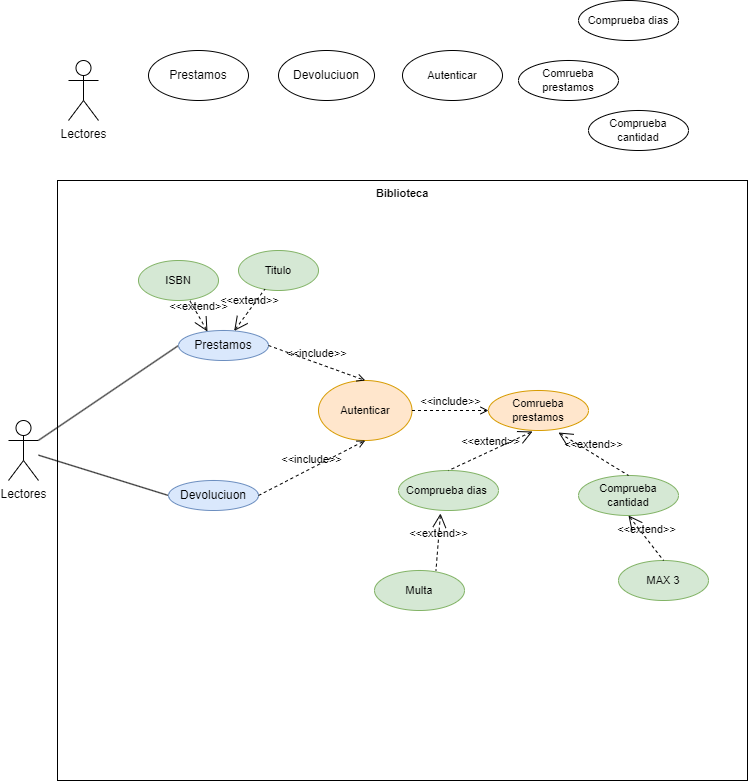

The diagram above was exported from draw.io. Its source (the exported page's mxGraphModel, read from the mxfile embedded in the PNG):
<mxGraphModel dx="1434" dy="790" grid="1" gridSize="10" guides="1" tooltips="1" connect="1" arrows="1" fold="1" page="1" pageScale="1" pageWidth="827" pageHeight="1169" background="#ffffff" math="0" shadow="0">
  <root>
    <mxCell id="0" />
    <mxCell id="1" parent="0" />
    <mxCell id="C-l_crzwKNenkCR3GXnW-48" value="Biblioteca" style="shape=rect;html=1;verticalAlign=top;fontStyle=1;whiteSpace=wrap;align=center;fontFamily=Helvetica;fontSize=11;fontColor=default;fillColor=none;" vertex="1" parent="1">
      <mxGeometry x="69" y="230" width="690" height="600" as="geometry" />
    </mxCell>
    <mxCell id="C-l_crzwKNenkCR3GXnW-12" style="rounded=0;orthogonalLoop=1;jettySize=auto;html=1;endArrow=none;endFill=0;entryX=0;entryY=0.5;entryDx=0;entryDy=0;" edge="1" parent="1" source="C-l_crzwKNenkCR3GXnW-1" target="C-l_crzwKNenkCR3GXnW-9">
      <mxGeometry relative="1" as="geometry" />
    </mxCell>
    <mxCell id="C-l_crzwKNenkCR3GXnW-13" style="rounded=0;orthogonalLoop=1;jettySize=auto;html=1;entryX=0;entryY=0.5;entryDx=0;entryDy=0;endArrow=none;endFill=0;" edge="1" parent="1" source="C-l_crzwKNenkCR3GXnW-1" target="C-l_crzwKNenkCR3GXnW-8">
      <mxGeometry relative="1" as="geometry" />
    </mxCell>
    <mxCell id="C-l_crzwKNenkCR3GXnW-1" value="Lectores" style="shape=umlActor;html=1;verticalLabelPosition=bottom;verticalAlign=top;align=center;" vertex="1" parent="1">
      <mxGeometry x="20" y="470" width="30" height="60" as="geometry" />
    </mxCell>
    <mxCell id="C-l_crzwKNenkCR3GXnW-5" value="Prestamos" style="ellipse;whiteSpace=wrap;html=1;" vertex="1" parent="1">
      <mxGeometry x="160" y="100" width="100" height="50" as="geometry" />
    </mxCell>
    <mxCell id="C-l_crzwKNenkCR3GXnW-6" value="Devoluciuon" style="ellipse;whiteSpace=wrap;html=1;" vertex="1" parent="1">
      <mxGeometry x="290" y="100" width="96" height="50" as="geometry" />
    </mxCell>
    <mxCell id="C-l_crzwKNenkCR3GXnW-8" value="Devoluciuon" style="ellipse;whiteSpace=wrap;html=1;fillColor=#dae8fc;strokeColor=#6c8ebf;" vertex="1" parent="1">
      <mxGeometry x="180" y="530" width="90" height="30" as="geometry" />
    </mxCell>
    <mxCell id="C-l_crzwKNenkCR3GXnW-9" value="Prestamos" style="ellipse;whiteSpace=wrap;html=1;fillColor=#dae8fc;strokeColor=#6c8ebf;" vertex="1" parent="1">
      <mxGeometry x="190" y="380" width="90" height="30" as="geometry" />
    </mxCell>
    <mxCell id="C-l_crzwKNenkCR3GXnW-11" value="Lectores" style="shape=umlActor;html=1;verticalLabelPosition=bottom;verticalAlign=top;align=center;" vertex="1" parent="1">
      <mxGeometry x="80" y="110" width="30" height="60" as="geometry" />
    </mxCell>
    <mxCell id="C-l_crzwKNenkCR3GXnW-15" value="Autenticar" style="ellipse;whiteSpace=wrap;html=1;fontFamily=Helvetica;fontSize=11;fontColor=default;" vertex="1" parent="1">
      <mxGeometry x="414" y="100" width="100" height="50" as="geometry" />
    </mxCell>
    <mxCell id="C-l_crzwKNenkCR3GXnW-18" value="Autenticar" style="ellipse;whiteSpace=wrap;html=1;fontFamily=Helvetica;fontSize=11;fillColor=#ffe6cc;strokeColor=#d79b00;" vertex="1" parent="1">
      <mxGeometry x="330" y="430" width="93.5" height="60" as="geometry" />
    </mxCell>
    <mxCell id="C-l_crzwKNenkCR3GXnW-19" value="ISBN" style="ellipse;whiteSpace=wrap;html=1;fontFamily=Helvetica;fontSize=11;fillColor=#d5e8d4;strokeColor=#82b366;" vertex="1" parent="1">
      <mxGeometry x="150" y="310" width="80" height="40" as="geometry" />
    </mxCell>
    <mxCell id="C-l_crzwKNenkCR3GXnW-20" value="Titulo" style="ellipse;whiteSpace=wrap;html=1;fontFamily=Helvetica;fontSize=11;fillColor=#d5e8d4;strokeColor=#82b366;" vertex="1" parent="1">
      <mxGeometry x="250" y="300" width="80" height="40" as="geometry" />
    </mxCell>
    <mxCell id="C-l_crzwKNenkCR3GXnW-23" value="&amp;lt;&amp;lt;include&amp;gt;&amp;gt;" style="edgeStyle=none;html=1;endArrow=open;verticalAlign=bottom;dashed=1;labelBackgroundColor=none;rounded=0;strokeColor=default;align=center;fontFamily=Helvetica;fontSize=11;fontColor=default;shape=connector;exitX=1;exitY=0.5;exitDx=0;exitDy=0;entryX=0.5;entryY=0;entryDx=0;entryDy=0;" edge="1" parent="1" source="C-l_crzwKNenkCR3GXnW-9" target="C-l_crzwKNenkCR3GXnW-18">
      <mxGeometry width="160" relative="1" as="geometry">
        <mxPoint x="380" y="360" as="sourcePoint" />
        <mxPoint x="540" y="360" as="targetPoint" />
      </mxGeometry>
    </mxCell>
    <mxCell id="C-l_crzwKNenkCR3GXnW-24" value="&amp;lt;&amp;lt;include&amp;gt;&amp;gt;" style="edgeStyle=none;html=1;endArrow=open;verticalAlign=bottom;dashed=1;labelBackgroundColor=none;rounded=0;strokeColor=default;align=center;fontFamily=Helvetica;fontSize=11;fontColor=default;shape=connector;exitX=1;exitY=0.5;exitDx=0;exitDy=0;entryX=0.5;entryY=1;entryDx=0;entryDy=0;" edge="1" parent="1" source="C-l_crzwKNenkCR3GXnW-8" target="C-l_crzwKNenkCR3GXnW-18">
      <mxGeometry width="160" relative="1" as="geometry">
        <mxPoint x="320" y="650" as="sourcePoint" />
        <mxPoint x="480" y="650" as="targetPoint" />
      </mxGeometry>
    </mxCell>
    <mxCell id="C-l_crzwKNenkCR3GXnW-25" value="&amp;lt;&amp;lt;extend&amp;gt;&amp;gt;" style="edgeStyle=none;html=1;startArrow=open;endArrow=none;startSize=12;verticalAlign=bottom;dashed=1;labelBackgroundColor=none;rounded=0;strokeColor=default;align=center;fontFamily=Helvetica;fontSize=11;fontColor=default;shape=connector;exitX=0.322;exitY=0.033;exitDx=0;exitDy=0;exitPerimeter=0;" edge="1" parent="1" source="C-l_crzwKNenkCR3GXnW-9" target="C-l_crzwKNenkCR3GXnW-19">
      <mxGeometry width="160" relative="1" as="geometry">
        <mxPoint x="220" y="420" as="sourcePoint" />
        <mxPoint x="380" y="420" as="targetPoint" />
      </mxGeometry>
    </mxCell>
    <mxCell id="C-l_crzwKNenkCR3GXnW-26" value="&amp;lt;&amp;lt;extend&amp;gt;&amp;gt;" style="edgeStyle=none;html=1;startArrow=open;endArrow=none;startSize=12;verticalAlign=bottom;dashed=1;labelBackgroundColor=none;rounded=0;strokeColor=default;align=center;fontFamily=Helvetica;fontSize=11;fontColor=default;shape=connector;" edge="1" parent="1" source="C-l_crzwKNenkCR3GXnW-9" target="C-l_crzwKNenkCR3GXnW-20">
      <mxGeometry width="160" relative="1" as="geometry">
        <mxPoint x="290" y="400" as="sourcePoint" />
        <mxPoint x="252" y="461" as="targetPoint" />
      </mxGeometry>
    </mxCell>
    <mxCell id="C-l_crzwKNenkCR3GXnW-29" value="Comrueba prestamos" style="ellipse;whiteSpace=wrap;html=1;fontFamily=Helvetica;fontSize=11;fontColor=default;" vertex="1" parent="1">
      <mxGeometry x="530" y="110" width="100" height="40" as="geometry" />
    </mxCell>
    <mxCell id="C-l_crzwKNenkCR3GXnW-30" value="Comrueba prestamos" style="ellipse;whiteSpace=wrap;html=1;fontFamily=Helvetica;fontSize=11;fillColor=#ffe6cc;strokeColor=#d79b00;" vertex="1" parent="1">
      <mxGeometry x="500" y="440" width="100" height="40" as="geometry" />
    </mxCell>
    <mxCell id="C-l_crzwKNenkCR3GXnW-31" value="&amp;lt;&amp;lt;include&amp;gt;&amp;gt;" style="edgeStyle=none;html=1;endArrow=open;verticalAlign=bottom;dashed=1;labelBackgroundColor=none;rounded=0;strokeColor=default;align=center;fontFamily=Helvetica;fontSize=11;fontColor=default;shape=connector;exitX=1;exitY=0.5;exitDx=0;exitDy=0;entryX=0;entryY=0.5;entryDx=0;entryDy=0;" edge="1" parent="1" source="C-l_crzwKNenkCR3GXnW-18" target="C-l_crzwKNenkCR3GXnW-30">
      <mxGeometry width="160" relative="1" as="geometry">
        <mxPoint x="420" y="590" as="sourcePoint" />
        <mxPoint x="580" y="590" as="targetPoint" />
      </mxGeometry>
    </mxCell>
    <mxCell id="C-l_crzwKNenkCR3GXnW-32" value="Comprueba cantidad" style="ellipse;whiteSpace=wrap;html=1;fontFamily=Helvetica;fontSize=11;fillColor=#d5e8d4;strokeColor=#82b366;" vertex="1" parent="1">
      <mxGeometry x="590" y="525" width="100" height="40" as="geometry" />
    </mxCell>
    <mxCell id="C-l_crzwKNenkCR3GXnW-33" value="Comprueba dias&amp;nbsp;" style="ellipse;whiteSpace=wrap;html=1;fontFamily=Helvetica;fontSize=11;fillColor=#d5e8d4;strokeColor=#82b366;" vertex="1" parent="1">
      <mxGeometry x="410" y="520" width="100" height="40" as="geometry" />
    </mxCell>
    <mxCell id="C-l_crzwKNenkCR3GXnW-34" value="Comprueba cantidad" style="ellipse;whiteSpace=wrap;html=1;fontFamily=Helvetica;fontSize=11;fontColor=default;" vertex="1" parent="1">
      <mxGeometry x="600" y="160" width="100" height="40" as="geometry" />
    </mxCell>
    <mxCell id="C-l_crzwKNenkCR3GXnW-35" value="Comprueba dias" style="ellipse;whiteSpace=wrap;html=1;fontFamily=Helvetica;fontSize=11;fontColor=default;" vertex="1" parent="1">
      <mxGeometry x="590" y="50" width="100" height="40" as="geometry" />
    </mxCell>
    <mxCell id="C-l_crzwKNenkCR3GXnW-36" value="&amp;lt;&amp;lt;extend&amp;gt;&amp;gt;" style="edgeStyle=none;html=1;startArrow=open;endArrow=none;startSize=12;verticalAlign=bottom;dashed=1;labelBackgroundColor=none;rounded=0;strokeColor=default;align=center;fontFamily=Helvetica;fontSize=11;fontColor=default;shape=connector;entryX=0.5;entryY=0;entryDx=0;entryDy=0;exitX=0.7;exitY=1.05;exitDx=0;exitDy=0;exitPerimeter=0;" edge="1" parent="1" source="C-l_crzwKNenkCR3GXnW-30" target="C-l_crzwKNenkCR3GXnW-32">
      <mxGeometry width="160" relative="1" as="geometry">
        <mxPoint x="272" y="340" as="sourcePoint" />
        <mxPoint x="251" y="390" as="targetPoint" />
      </mxGeometry>
    </mxCell>
    <mxCell id="C-l_crzwKNenkCR3GXnW-39" value="&amp;lt;&amp;lt;extend&amp;gt;&amp;gt;" style="edgeStyle=none;html=1;startArrow=open;endArrow=none;startSize=12;verticalAlign=bottom;dashed=1;labelBackgroundColor=none;rounded=0;strokeColor=default;align=center;fontFamily=Helvetica;fontSize=11;fontColor=default;shape=connector;entryX=0.5;entryY=0;entryDx=0;entryDy=0;exitX=0.44;exitY=1.025;exitDx=0;exitDy=0;exitPerimeter=0;" edge="1" parent="1" source="C-l_crzwKNenkCR3GXnW-30" target="C-l_crzwKNenkCR3GXnW-33">
      <mxGeometry width="160" relative="1" as="geometry">
        <mxPoint x="550" y="490" as="sourcePoint" />
        <mxPoint x="690" y="570" as="targetPoint" />
      </mxGeometry>
    </mxCell>
    <mxCell id="C-l_crzwKNenkCR3GXnW-43" value="Multa" style="ellipse;whiteSpace=wrap;html=1;fontFamily=Helvetica;fontSize=11;fillColor=#d5e8d4;strokeColor=#82b366;" vertex="1" parent="1">
      <mxGeometry x="386" y="620" width="90" height="40" as="geometry" />
    </mxCell>
    <mxCell id="C-l_crzwKNenkCR3GXnW-44" value="MAX 3" style="ellipse;whiteSpace=wrap;html=1;fontFamily=Helvetica;fontSize=11;fillColor=#d5e8d4;strokeColor=#82b366;" vertex="1" parent="1">
      <mxGeometry x="630" y="610" width="90" height="40" as="geometry" />
    </mxCell>
    <mxCell id="C-l_crzwKNenkCR3GXnW-46" value="&amp;lt;&amp;lt;extend&amp;gt;&amp;gt;" style="edgeStyle=none;html=1;startArrow=open;endArrow=none;startSize=12;verticalAlign=bottom;dashed=1;labelBackgroundColor=none;rounded=0;strokeColor=default;align=center;fontFamily=Helvetica;fontSize=11;fontColor=default;shape=connector;exitX=0.42;exitY=1.075;exitDx=0;exitDy=0;exitPerimeter=0;entryX=0.683;entryY=0;entryDx=0;entryDy=0;entryPerimeter=0;" edge="1" parent="1" source="C-l_crzwKNenkCR3GXnW-33" target="C-l_crzwKNenkCR3GXnW-43">
      <mxGeometry width="160" relative="1" as="geometry">
        <mxPoint x="230" y="750" as="sourcePoint" />
        <mxPoint x="390" y="750" as="targetPoint" />
      </mxGeometry>
    </mxCell>
    <mxCell id="C-l_crzwKNenkCR3GXnW-47" value="&amp;lt;&amp;lt;extend&amp;gt;&amp;gt;" style="edgeStyle=none;html=1;startArrow=open;endArrow=none;startSize=12;verticalAlign=bottom;dashed=1;labelBackgroundColor=none;rounded=0;strokeColor=default;align=center;fontFamily=Helvetica;fontSize=11;fontColor=default;shape=connector;exitX=0.5;exitY=1;exitDx=0;exitDy=0;entryX=0.5;entryY=0;entryDx=0;entryDy=0;" edge="1" parent="1" source="C-l_crzwKNenkCR3GXnW-32" target="C-l_crzwKNenkCR3GXnW-44">
      <mxGeometry width="160" relative="1" as="geometry">
        <mxPoint x="600" y="700" as="sourcePoint" />
        <mxPoint x="760" y="700" as="targetPoint" />
      </mxGeometry>
    </mxCell>
  </root>
</mxGraphModel>